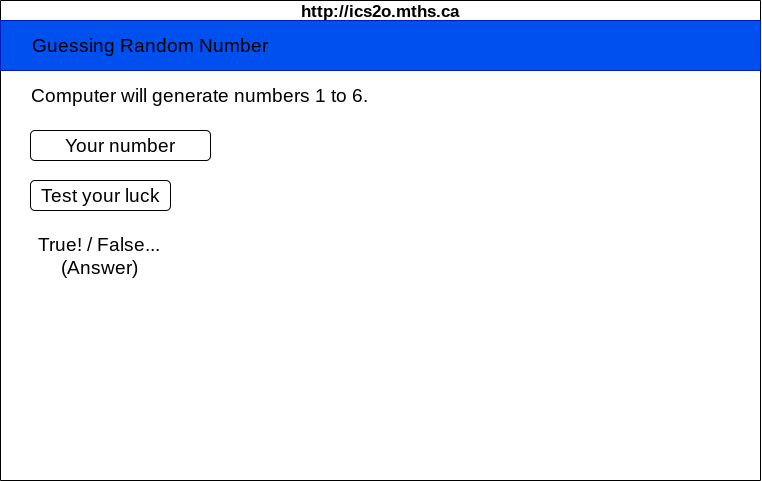

The diagram above was exported from draw.io. Its source (the exported page's mxGraphModel, read from the mxfile embedded in the PNG):
<mxGraphModel dx="783" dy="573" grid="1" gridSize="10" guides="1" tooltips="1" connect="1" arrows="1" fold="1" page="1" pageScale="1" pageWidth="850" pageHeight="1100" math="0" shadow="0">
  <root>
    <mxCell id="0" />
    <mxCell id="1" parent="0" />
    <mxCell id="7" value="http://ics2o.mths.ca" style="swimlane;whiteSpace=wrap;html=1;fontSize=17;" parent="1" vertex="1">
      <mxGeometry x="30" y="40" width="760" height="480" as="geometry" />
    </mxCell>
    <mxCell id="8" value="" style="rounded=0;whiteSpace=wrap;html=1;fillColor=#0050ef;fontColor=#ffffff;strokeColor=#001DBC;" vertex="1" parent="7">
      <mxGeometry y="20" width="760" height="50" as="geometry" />
    </mxCell>
    <mxCell id="9" value="Guessing Random Number" style="text;html=1;strokeColor=none;fillColor=none;align=center;verticalAlign=middle;whiteSpace=wrap;rounded=0;fontSize=19;" vertex="1" parent="7">
      <mxGeometry x="30" y="30" width="240" height="30" as="geometry" />
    </mxCell>
    <mxCell id="10" value="Computer will generate numbers 1 to 6." style="text;html=1;strokeColor=none;fillColor=none;align=left;verticalAlign=middle;whiteSpace=wrap;rounded=0;fontSize=19;" vertex="1" parent="7">
      <mxGeometry x="29" y="80" width="371" height="30" as="geometry" />
    </mxCell>
    <mxCell id="11" value="Your number" style="rounded=1;whiteSpace=wrap;html=1;fontSize=19;" vertex="1" parent="7">
      <mxGeometry x="30" y="130" width="180" height="30" as="geometry" />
    </mxCell>
    <mxCell id="12" value="Test your luck" style="rounded=1;whiteSpace=wrap;html=1;fontSize=19;" vertex="1" parent="7">
      <mxGeometry x="30" y="180" width="140" height="30" as="geometry" />
    </mxCell>
    <mxCell id="14" value="True! / False...(Answer)" style="text;html=1;strokeColor=none;fillColor=none;align=center;verticalAlign=middle;whiteSpace=wrap;rounded=0;fontSize=19;" vertex="1" parent="7">
      <mxGeometry x="29" y="240" width="140" height="30" as="geometry" />
    </mxCell>
  </root>
</mxGraphModel>